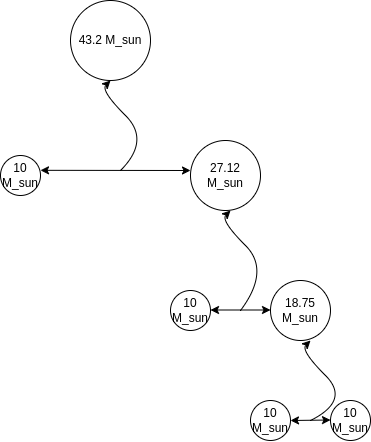

The diagram above was exported from draw.io. Its source (the exported page's mxGraphModel, read from the mxfile embedded in the PNG):
<mxGraphModel dx="1014" dy="544" grid="1" gridSize="10" guides="1" tooltips="1" connect="1" arrows="1" fold="1" page="1" pageScale="1" pageWidth="1100" pageHeight="850" background="none" math="0" shadow="0">
  <root>
    <mxCell id="0" />
    <mxCell id="1" parent="0" />
    <mxCell id="weDCOjmLpfjMSYwhzA4V-2" value="43.2 M_sun" style="ellipse;whiteSpace=wrap;html=1;aspect=fixed;" parent="1" vertex="1">
      <mxGeometry x="520" y="110" width="80" height="80" as="geometry" />
    </mxCell>
    <mxCell id="weDCOjmLpfjMSYwhzA4V-3" value="&lt;span&gt;10 M_sun&lt;/span&gt;" style="ellipse;whiteSpace=wrap;html=1;aspect=fixed;" parent="1" vertex="1">
      <mxGeometry x="450" y="265" width="40" height="40" as="geometry" />
    </mxCell>
    <mxCell id="weDCOjmLpfjMSYwhzA4V-4" value="&lt;span&gt;27.12 M_sun&lt;/span&gt;" style="ellipse;whiteSpace=wrap;html=1;aspect=fixed;" parent="1" vertex="1">
      <mxGeometry x="640" y="250" width="70" height="70" as="geometry" />
    </mxCell>
    <mxCell id="weDCOjmLpfjMSYwhzA4V-6" value="&lt;span&gt;18.75 M_sun&lt;/span&gt;" style="ellipse;whiteSpace=wrap;html=1;aspect=fixed;" parent="1" vertex="1">
      <mxGeometry x="720" y="390" width="60" height="60" as="geometry" />
    </mxCell>
    <mxCell id="weDCOjmLpfjMSYwhzA4V-8" value="&lt;span&gt;10 M_sun&lt;/span&gt;" style="ellipse;whiteSpace=wrap;html=1;aspect=fixed;" parent="1" vertex="1">
      <mxGeometry x="780" y="510" width="40" height="40" as="geometry" />
    </mxCell>
    <mxCell id="weDCOjmLpfjMSYwhzA4V-10" value="&lt;span&gt;10 M_sun&lt;/span&gt;" style="ellipse;whiteSpace=wrap;html=1;aspect=fixed;" parent="1" vertex="1">
      <mxGeometry x="700" y="510" width="40" height="40" as="geometry" />
    </mxCell>
    <mxCell id="weDCOjmLpfjMSYwhzA4V-14" value="" style="curved=1;endArrow=classic;html=1;rounded=0;" parent="1" edge="1">
      <mxGeometry width="50" height="50" relative="1" as="geometry">
        <mxPoint x="760" y="530" as="sourcePoint" />
        <mxPoint x="760" y="450" as="targetPoint" />
        <Array as="points">
          <mxPoint x="800" y="510" />
          <mxPoint x="750" y="460" />
        </Array>
      </mxGeometry>
    </mxCell>
    <mxCell id="weDCOjmLpfjMSYwhzA4V-15" value="" style="endArrow=classic;startArrow=classic;html=1;rounded=0;" parent="1" edge="1">
      <mxGeometry width="50" height="50" relative="1" as="geometry">
        <mxPoint x="740" y="530" as="sourcePoint" />
        <mxPoint x="780" y="529.5" as="targetPoint" />
      </mxGeometry>
    </mxCell>
    <mxCell id="weDCOjmLpfjMSYwhzA4V-17" value="" style="curved=1;endArrow=classic;html=1;rounded=0;" parent="1" edge="1">
      <mxGeometry width="50" height="50" relative="1" as="geometry">
        <mxPoint x="690" y="420" as="sourcePoint" />
        <mxPoint x="680" y="320" as="targetPoint" />
        <Array as="points">
          <mxPoint x="720" y="380" />
          <mxPoint x="670" y="330" />
        </Array>
      </mxGeometry>
    </mxCell>
    <mxCell id="weDCOjmLpfjMSYwhzA4V-18" value="" style="endArrow=classic;startArrow=classic;html=1;rounded=0;" parent="1" edge="1">
      <mxGeometry width="50" height="50" relative="1" as="geometry">
        <mxPoint x="660" y="419.5" as="sourcePoint" />
        <mxPoint x="720" y="419.5" as="targetPoint" />
      </mxGeometry>
    </mxCell>
    <mxCell id="weDCOjmLpfjMSYwhzA4V-20" value="" style="curved=1;endArrow=classic;html=1;rounded=0;" parent="1" edge="1">
      <mxGeometry width="50" height="50" relative="1" as="geometry">
        <mxPoint x="570" y="280" as="sourcePoint" />
        <mxPoint x="560" y="190" as="targetPoint" />
        <Array as="points">
          <mxPoint x="600" y="250" />
          <mxPoint x="550" y="200" />
        </Array>
      </mxGeometry>
    </mxCell>
    <mxCell id="weDCOjmLpfjMSYwhzA4V-21" value="" style="endArrow=classic;startArrow=classic;html=1;rounded=0;" parent="1" edge="1">
      <mxGeometry width="50" height="50" relative="1" as="geometry">
        <mxPoint x="490" y="279.81" as="sourcePoint" />
        <mxPoint x="640.0000000000001" y="279.99999999999994" as="targetPoint" />
      </mxGeometry>
    </mxCell>
    <mxCell id="UpsPBj2OhWr_wCZ0RoQZ-1" value="&lt;span&gt;10 M_sun&lt;/span&gt;" style="ellipse;whiteSpace=wrap;html=1;aspect=fixed;" vertex="1" parent="1">
      <mxGeometry x="620" y="400" width="40" height="40" as="geometry" />
    </mxCell>
  </root>
</mxGraphModel>